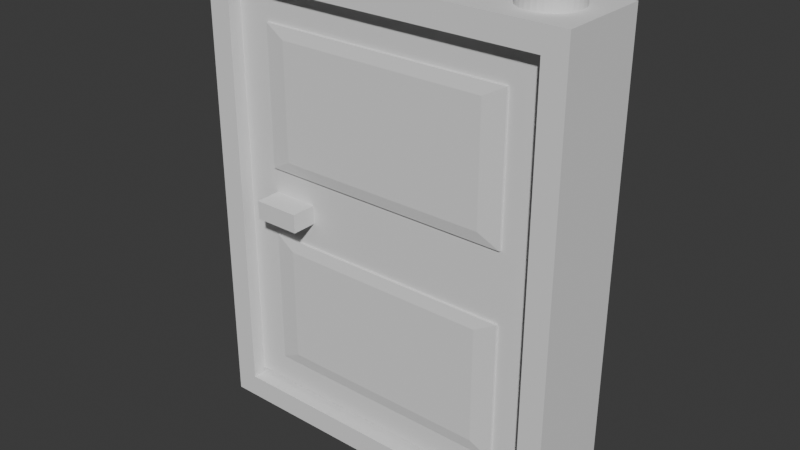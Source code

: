 # Source: specialBrick_door.blend  (saved by Blender 4.0.36; exported with 4.5.12 LTS)
import bpy
from mathutils import Matrix  # noqa: F401  (used for matrix-valued properties, if any)

bpy.ops.wm.read_factory_settings(use_empty=True)
scene = bpy.context.scene
scene.name = 'Scene'

# ---- collections
col_collection = bpy.data.collections.new('Collection'); scene.collection.children.link(col_collection)

# ---- world
world_world = bpy.data.worlds.new('World'); scene.world = world_world
world_world.use_nodes = True; world_world.node_tree.nodes.clear()
_N = world_world.node_tree.nodes; _L = world_world.node_tree.links
n0 = _N.new('ShaderNodeOutputWorld'); n0.name = 'World Output'; n0.location = (300, 300)
n1 = _N.new('ShaderNodeBackground'); n1.name = 'Background'; n1.location = (10, 300)
n1.inputs[0].default_value = (0.05088, 0.05088, 0.05088, 1.0)
_L.new(n1.outputs[0], n0.inputs[0])
n0.is_active_output = True
world_world.color = (0.05088, 0.05088, 0.05088)
world_world.use_sun_shadow = False
world_world.sun_shadow_jitter_overblur = 0.0

# ---- meshes
me_cube = bpy.data.meshes.new('Cube')
me_cube.from_pydata([(-1.0, -1.0, -1.0), (-1.0, -1.0, 1.0), (-1.0, 1.0, -1.0), (-1.0, 1.0, 1.0), (1.0, -1.0, -1.0), (1.0, -1.0, 1.0), (1.0, 1.0, -1.0), (1.0, 1.0, 1.0), (0.875, 1.0, 0.9), (-0.875, 1.0, 0.9), (-0.875, 1.0, -0.9), (0.875, 1.0, -0.9), (-0.875, -1.0, 0.9), (0.875, -1.0, 0.9), (-0.875, -1.0, -0.9), (0.875, -1.0, -0.9), (0.25, 0.6, 0.9997), (0.25, 0.6, 1.048), (0.2793, 0.5885, 0.9997), (0.2793, 0.5885, 1.048), (0.3074, 0.5543, 0.9997), (0.3074, 0.5543, 1.048), (0.3333, 0.4989, 0.9997), (0.3333, 0.4989, 1.048), (0.3561, 0.4243, 0.9997), (0.3561, 0.4243, 1.048), (0.3747, 0.3333, 0.9997), (0.3747, 0.3333, 1.048), (0.3886, 0.2296, 0.9997), (0.3886, 0.2296, 1.048), (0.3971, 0.1171, 0.9997), (0.3971, 0.1171, 1.048), (0.4, 0.0, 0.9997), (0.4, 0.0, 1.048), (0.3971, -0.1171, 0.9997), (0.3971, -0.1171, 1.048), (0.3886, -0.2296, 0.9997), (0.3886, -0.2296, 1.048), (0.3747, -0.3333, 0.9997), (0.3747, -0.3333, 1.048), (0.3561, -0.4243, 0.9997), (0.3561, -0.4243, 1.048), (0.3333, -0.4989, 0.9997), (0.3333, -0.4989, 1.048), (0.3074, -0.5543, 0.9997), (0.3074, -0.5543, 1.048), (0.2793, -0.5885, 0.9997), (0.2793, -0.5885, 1.048), (0.25, -0.6, 0.9997), (0.25, -0.6, 1.048), (0.2207, -0.5885, 0.9997), (0.2207, -0.5885, 1.048), (0.1926, -0.5543, 0.9997), (0.1926, -0.5543, 1.048), (0.1667, -0.4989, 0.9997), (0.1667, -0.4989, 1.048), (0.1439, -0.4243, 0.9997), (0.1439, -0.4243, 1.048), (0.1253, -0.3333, 0.9997), (0.1253, -0.3333, 1.048), (0.1114, -0.2296, 0.9997), (0.1114, -0.2296, 1.048), (0.1029, -0.1171, 0.9997), (0.1029, -0.1171, 1.048), (0.1, 0.0, 0.9997), (0.1, 0.0, 1.048), (0.1029, 0.1171, 0.9997), (0.1029, 0.1171, 1.048), (0.1114, 0.2296, 0.9997), (0.1114, 0.2296, 1.048), (0.1253, 0.3333, 0.9997), (0.1253, 0.3333, 1.048), (0.1439, 0.4243, 0.9997), (0.1439, 0.4243, 1.048), (0.1667, 0.4989, 0.9997), (0.1667, 0.4989, 1.048), (0.1926, 0.5543, 0.9997), (0.1926, 0.5543, 1.048), (0.2207, 0.5885, 0.9997), (0.2207, 0.5885, 1.048), (-0.75, 0.6, 0.9997), (-0.75, 0.6, 1.048), (-0.7207, 0.5885, 0.9997), (-0.7207, 0.5885, 1.048), (-0.6926, 0.5543, 0.9997), (-0.6926, 0.5543, 1.048), (-0.6667, 0.4989, 0.9997), (-0.6667, 0.4989, 1.048), (-0.6439, 0.4243, 0.9997), (-0.6439, 0.4243, 1.048), (-0.6253, 0.3333, 0.9997), (-0.6253, 0.3333, 1.048), (-0.6114, 0.2296, 0.9997), (-0.6114, 0.2296, 1.048), (-0.6029, 0.1171, 0.9997), (-0.6029, 0.1171, 1.048), (-0.6, 0.0, 0.9997), (-0.6, 0.0, 1.048), (-0.6029, -0.1171, 0.9997), (-0.6029, -0.1171, 1.048), (-0.6114, -0.2296, 0.9997), (-0.6114, -0.2296, 1.048), (-0.6253, -0.3333, 0.9997), (-0.6253, -0.3333, 1.048), (-0.6439, -0.4243, 0.9997), (-0.6439, -0.4243, 1.048), (-0.6667, -0.4989, 0.9997), (-0.6667, -0.4989, 1.048), (-0.6926, -0.5543, 0.9997), (-0.6926, -0.5543, 1.048), (-0.7207, -0.5885, 0.9997), (-0.7207, -0.5885, 1.048), (-0.75, -0.6, 0.9997), (-0.75, -0.6, 1.048), (-0.7793, -0.5885, 0.9997), (-0.7793, -0.5885, 1.048), (-0.8074, -0.5543, 0.9997), (-0.8074, -0.5543, 1.048), (-0.8333, -0.4989, 0.9997), (-0.8333, -0.4989, 1.048), (-0.8561, -0.4243, 0.9997), (-0.8561, -0.4243, 1.048), (-0.8747, -0.3333, 0.9997), (-0.8747, -0.3333, 1.048), (-0.8886, -0.2296, 0.9997), (-0.8886, -0.2296, 1.048), (-0.8971, -0.1171, 0.9997), (-0.8971, -0.1171, 1.048), (-0.9, 0.0, 0.9997), (-0.9, 0.0, 1.048), (-0.8971, 0.1171, 0.9997), (-0.8971, 0.1171, 1.048), (-0.8886, 0.2296, 0.9997), (-0.8886, 0.2296, 1.048), (-0.8747, 0.3333, 0.9997), (-0.8747, 0.3333, 1.048), (-0.8561, 0.4243, 0.9997), (-0.8561, 0.4243, 1.048), (-0.8333, 0.4989, 0.9997), (-0.8333, 0.4989, 1.048), (-0.8074, 0.5543, 0.9997), (-0.8074, 0.5543, 1.048), (-0.7793, 0.5885, 0.9997), (-0.7793, 0.5885, 1.048), (0.75, 0.6, 0.9997), (0.75, 0.6, 1.048), (0.7793, 0.5885, 0.9997), (0.7793, 0.5885, 1.048), (0.8074, 0.5543, 0.9997), (0.8074, 0.5543, 1.048), (0.8333, 0.4989, 0.9997), (0.8333, 0.4989, 1.048), (0.8561, 0.4243, 0.9997), (0.8561, 0.4243, 1.048), (0.8747, 0.3333, 0.9997), (0.8747, 0.3333, 1.048), (0.8886, 0.2296, 0.9997), (0.8886, 0.2296, 1.048), (0.8971, 0.1171, 0.9997), (0.8971, 0.1171, 1.048), (0.9, 0.0, 0.9997), (0.9, 0.0, 1.048), (0.8971, -0.1171, 0.9997), (0.8971, -0.1171, 1.048), (0.8886, -0.2296, 0.9997), (0.8886, -0.2296, 1.048), (0.8747, -0.3333, 0.9997), (0.8747, -0.3333, 1.048), (0.8561, -0.4243, 0.9997), (0.8561, -0.4243, 1.048), (0.8333, -0.4989, 0.9997), (0.8333, -0.4989, 1.048), (0.8074, -0.5543, 0.9997), (0.8074, -0.5543, 1.048), (0.7793, -0.5885, 0.9997), (0.7793, -0.5885, 1.048), (0.75, -0.6, 0.9997), (0.75, -0.6, 1.048), (0.7207, -0.5885, 0.9997), (0.7207, -0.5885, 1.048), (0.6926, -0.5543, 0.9997), (0.6926, -0.5543, 1.048), (0.6667, -0.4989, 0.9997), (0.6667, -0.4989, 1.048), (0.6439, -0.4243, 0.9997), (0.6439, -0.4243, 1.048), (0.6253, -0.3333, 0.9997), (0.6253, -0.3333, 1.048), (0.6114, -0.2296, 0.9997), (0.6114, -0.2296, 1.048), (0.6029, -0.1171, 0.9997), (0.6029, -0.1171, 1.048), (0.6, 0.0, 0.9997), (0.6, 0.0, 1.048), (0.6029, 0.1171, 0.9997), (0.6029, 0.1171, 1.048), (0.6114, 0.2296, 0.9997), (0.6114, 0.2296, 1.048), (0.6253, 0.3333, 0.9997), (0.6253, 0.3333, 1.048), (0.6439, 0.4243, 0.9997), (0.6439, 0.4243, 1.048), (0.6667, 0.4989, 0.9997), (0.6667, 0.4989, 1.048), (0.6926, 0.5543, 0.9997), (0.6926, 0.5543, 1.048), (0.7207, 0.5885, 0.9997), (0.7207, 0.5885, 1.048), (-0.25, 0.6, 0.9997), (-0.25, 0.6, 1.048), (-0.2207, 0.5885, 0.9997), (-0.2207, 0.5885, 1.048), (-0.1926, 0.5543, 0.9997), (-0.1926, 0.5543, 1.048), (-0.1667, 0.4989, 0.9997), (-0.1667, 0.4989, 1.048), (-0.1439, 0.4243, 0.9997), (-0.1439, 0.4243, 1.048), (-0.1253, 0.3333, 0.9997), (-0.1253, 0.3333, 1.048), (-0.1114, 0.2296, 0.9997), (-0.1114, 0.2296, 1.048), (-0.1029, 0.1171, 0.9997), (-0.1029, 0.1171, 1.048), (-0.1, 0.0, 0.9997), (-0.1, 0.0, 1.048), (-0.1029, -0.1171, 0.9997), (-0.1029, -0.1171, 1.048), (-0.1114, -0.2296, 0.9997), (-0.1114, -0.2296, 1.048), (-0.1253, -0.3333, 0.9997), (-0.1253, -0.3333, 1.048), (-0.1439, -0.4243, 0.9997), (-0.1439, -0.4243, 1.048), (-0.1667, -0.4989, 0.9997), (-0.1667, -0.4989, 1.048), (-0.1926, -0.5543, 0.9997), (-0.1926, -0.5543, 1.048), (-0.2207, -0.5885, 0.9997), (-0.2207, -0.5885, 1.048), (-0.25, -0.6, 0.9997), (-0.25, -0.6, 1.048), (-0.2793, -0.5885, 0.9997), (-0.2793, -0.5885, 1.048), (-0.3074, -0.5543, 0.9997), (-0.3074, -0.5543, 1.048), (-0.3333, -0.4989, 0.9997), (-0.3333, -0.4989, 1.048), (-0.3561, -0.4243, 0.9997), (-0.3561, -0.4243, 1.048), (-0.3747, -0.3333, 0.9997), (-0.3747, -0.3333, 1.048), (-0.3886, -0.2296, 0.9997), (-0.3886, -0.2296, 1.048), (-0.3971, -0.1171, 0.9997), (-0.3971, -0.1171, 1.048), (-0.4, 0.0, 0.9997), (-0.4, 0.0, 1.048), (-0.3971, 0.1171, 0.9997), (-0.3971, 0.1171, 1.048), (-0.3886, 0.2296, 0.9997), (-0.3886, 0.2296, 1.048), (-0.3747, 0.3333, 0.9997), (-0.3747, 0.3333, 1.048), (-0.3561, 0.4243, 0.9997), (-0.3561, 0.4243, 1.048), (-0.3333, 0.4989, 0.9997), (-0.3333, 0.4989, 1.048), (-0.3074, 0.5543, 0.9997), (-0.3074, 0.5543, 1.048), (-0.2793, 0.5885, 0.9997), (-0.2793, 0.5885, 1.048)], [], [(0, 1, 3, 2), (2, 3, 7, 6, 11, 8, 9, 10), (6, 2, 10, 11), (6, 7, 5, 4), (15, 4, 5, 1, 0, 14, 12, 13), (14, 0, 4, 15), (2, 6, 4, 0), (7, 3, 1, 5), (14, 10, 9, 12), (11, 15, 13, 8), (15, 11, 10, 14), (9, 8, 13, 12), (16, 17, 19, 18), (18, 19, 21, 20), (20, 21, 23, 22), (22, 23, 25, 24), (24, 25, 27, 26), (26, 27, 29, 28), (28, 29, 31, 30), (30, 31, 33, 32), (32, 33, 35, 34), (34, 35, 37, 36), (36, 37, 39, 38), (38, 39, 41, 40), (40, 41, 43, 42), (42, 43, 45, 44), (44, 45, 47, 46), (46, 47, 49, 48), (48, 49, 51, 50), (50, 51, 53, 52), (52, 53, 55, 54), (54, 55, 57, 56), (56, 57, 59, 58), (58, 59, 61, 60), (60, 61, 63, 62), (62, 63, 65, 64), (64, 65, 67, 66), (66, 67, 69, 68), (68, 69, 71, 70), (70, 71, 73, 72), (72, 73, 75, 74), (74, 75, 77, 76), (19, 17, 79, 77, 75, 73, 71, 69, 67, 65, 63, 61, 59, 57, 55, 53, 51, 49, 47, 45, 43, 41, 39, 37, 35, 33, 31, 29, 27, 25, 23, 21), (76, 77, 79, 78), (78, 79, 17, 16), (16, 18, 20, 22, 24, 26, 28, 30, 32, 34, 36, 38, 40, 42, 44, 46, 48, 50, 52, 54, 56, 58, 60, 62, 64, 66, 68, 70, 72, 74, 76, 78), (80, 81, 83, 82), (82, 83, 85, 84), (84, 85, 87, 86), (86, 87, 89, 88), (88, 89, 91, 90), (90, 91, 93, 92), (92, 93, 95, 94), (94, 95, 97, 96), (96, 97, 99, 98), (98, 99, 101, 100), (100, 101, 103, 102), (102, 103, 105, 104), (104, 105, 107, 106), (106, 107, 109, 108), (108, 109, 111, 110), (110, 111, 113, 112), (112, 113, 115, 114), (114, 115, 117, 116), (116, 117, 119, 118), (118, 119, 121, 120), (120, 121, 123, 122), (122, 123, 125, 124), (124, 125, 127, 126), (126, 127, 129, 128), (128, 129, 131, 130), (130, 131, 133, 132), (132, 133, 135, 134), (134, 135, 137, 136), (136, 137, 139, 138), (138, 139, 141, 140), (83, 81, 143, 141, 139, 137, 135, 133, 131, 129, 127, 125, 123, 121, 119, 117, 115, 113, 111, 109, 107, 105, 103, 101, 99, 97, 95, 93, 91, 89, 87, 85), (140, 141, 143, 142), (142, 143, 81, 80), (80, 82, 84, 86, 88, 90, 92, 94, 96, 98, 100, 102, 104, 106, 108, 110, 112, 114, 116, 118, 120, 122, 124, 126, 128, 130, 132, 134, 136, 138, 140, 142), (144, 145, 147, 146), (146, 147, 149, 148), (148, 149, 151, 150), (150, 151, 153, 152), (152, 153, 155, 154), (154, 155, 157, 156), (156, 157, 159, 158), (158, 159, 161, 160), (160, 161, 163, 162), (162, 163, 165, 164), (164, 165, 167, 166), (166, 167, 169, 168), (168, 169, 171, 170), (170, 171, 173, 172), (172, 173, 175, 174), (174, 175, 177, 176), (176, 177, 179, 178), (178, 179, 181, 180), (180, 181, 183, 182), (182, 183, 185, 184), (184, 185, 187, 186), (186, 187, 189, 188), (188, 189, 191, 190), (190, 191, 193, 192), (192, 193, 195, 194), (194, 195, 197, 196), (196, 197, 199, 198), (198, 199, 201, 200), (200, 201, 203, 202), (202, 203, 205, 204), (147, 145, 207, 205, 203, 201, 199, 197, 195, 193, 191, 189, 187, 185, 183, 181, 179, 177, 175, 173, 171, 169, 167, 165, 163, 161, 159, 157, 155, 153, 151, 149), (204, 205, 207, 206), (206, 207, 145, 144), (144, 146, 148, 150, 152, 154, 156, 158, 160, 162, 164, 166, 168, 170, 172, 174, 176, 178, 180, 182, 184, 186, 188, 190, 192, 194, 196, 198, 200, 202, 204, 206), (208, 209, 211, 210), (210, 211, 213, 212), (212, 213, 215, 214), (214, 215, 217, 216), (216, 217, 219, 218), (218, 219, 221, 220), (220, 221, 223, 222), (222, 223, 225, 224), (224, 225, 227, 226), (226, 227, 229, 228), (228, 229, 231, 230), (230, 231, 233, 232), (232, 233, 235, 234), (234, 235, 237, 236), (236, 237, 239, 238), (238, 239, 241, 240), (240, 241, 243, 242), (242, 243, 245, 244), (244, 245, 247, 246), (246, 247, 249, 248), (248, 249, 251, 250), (250, 251, 253, 252), (252, 253, 255, 254), (254, 255, 257, 256), (256, 257, 259, 258), (258, 259, 261, 260), (260, 261, 263, 262), (262, 263, 265, 264), (264, 265, 267, 266), (266, 267, 269, 268), (211, 209, 271, 269, 267, 265, 263, 261, 259, 257, 255, 253, 251, 249, 247, 245, 243, 241, 239, 237, 235, 233, 231, 229, 227, 225, 223, 221, 219, 217, 215, 213), (268, 269, 271, 270), (270, 271, 209, 208), (208, 210, 212, 214, 216, 218, 220, 222, 224, 226, 228, 230, 232, 234, 236, 238, 240, 242, 244, 246, 248, 250, 252, 254, 256, 258, 260, 262, 264, 266, 268, 270)])
_uv = me_cube.uv_layers.new(name='UVMap')
_uv.uv.foreach_set('vector', [0.375, 0.0, 0.625, 0.0, 0.625, 0.25, 0.375, 0.25, 0.375, 0.25, 0.625, 0.25, 0.625, 0.5, 0.375, 0.5, 0.3875, 0.4844, 0.6125, 0.4844, 0.6125, 0.2656, 0.3875, 0.2656, 0.375, 0.5, 0.375, 0.25, 0.3875, 0.2656, 0.3875, 0.4844, 0.375, 0.5, 0.625, 0.5, 0.625, 0.75, 0.375, 0.75, 0.3875, 0.7656, 0.375, 0.75, 0.625, 0.75, 0.625, 1.0, 0.375, 1.0, 0.3875, 0.9844, 0.6125, 0.9844, 0.6125, 0.7656, 0.3875, 0.9844, 0.375, 1.0, 0.375, 0.75, 0.3875, 0.7656, 0.125, 0.5, 0.375, 0.5, 0.375, 0.75, 0.125, 0.75, 0.625, 0.5, 0.875, 0.5, 0.875, 0.75, 0.625, 0.75, 0.375, 0.09436, 0.375, 0.1556, 0.625, 0.1556, 0.625, 0.09436, 0.375, 0.5944, 0.375, 0.6556, 0.625, 0.6556, 0.625, 0.5944, 0.375, 0.6556, 0.375, 0.5944, 0.125, 0.5944, 0.125, 0.6556, 0.875, 0.5944, 0.625, 0.5944, 0.625, 0.6556, 0.875, 0.6556, 1.0, 0.5, 1.0, 1.0, 0.9688, 1.0, 0.9688, 0.5, 0.9688, 0.5, 0.9688, 1.0, 0.9375, 1.0, 0.9375, 0.5, 0.9375, 0.5, 0.9375, 1.0, 0.9062, 1.0, 0.9062, 0.5, 0.9062, 0.5, 0.9062, 1.0, 0.875, 1.0, 0.875, 0.5, 0.875, 0.5, 0.875, 1.0, 0.8438, 1.0, 0.8438, 0.5, 0.8438, 0.5, 0.8438, 1.0, 0.8125, 1.0, 0.8125, 0.5, 0.8125, 0.5, 0.8125, 1.0, 0.7812, 1.0, 0.7812, 0.5, 0.7812, 0.5, 0.7812, 1.0, 0.75, 1.0, 0.75, 0.5, 0.75, 0.5, 0.75, 1.0, 0.7188, 1.0, 0.7188, 0.5, 0.7188, 0.5, 0.7188, 1.0, 0.6875, 1.0, 0.6875, 0.5, 0.6875, 0.5, 0.6875, 1.0, 0.6562, 1.0, 0.6562, 0.5, 0.6562, 0.5, 0.6562, 1.0, 0.625, 1.0, 0.625, 0.5, 0.625, 0.5, 0.625, 1.0, 0.5938, 1.0, 0.5938, 0.5, 0.5938, 0.5, 0.5938, 1.0, 0.5625, 1.0, 0.5625, 0.5, 0.5625, 0.5, 0.5625, 1.0, 0.5312, 1.0, 0.5312, 0.5, 0.5312, 0.5, 0.5312, 1.0, 0.5, 1.0, 0.5, 0.5, 0.5, 0.5, 0.5, 1.0, 0.4688, 1.0, 0.4688, 0.5, 0.4688, 0.5, 0.4688, 1.0, 0.4375, 1.0, 0.4375, 0.5, 0.4375, 0.5, 0.4375, 1.0, 0.4062, 1.0, 0.4062, 0.5, 0.4062, 0.5, 0.4062, 1.0, 0.375, 1.0, 0.375, 0.5, 0.375, 0.5, 0.375, 1.0, 0.3438, 1.0, 0.3438, 0.5, 0.3438, 0.5, 0.3438, 1.0, 0.3125, 1.0, 0.3125, 0.5, 0.3125, 0.5, 0.3125, 1.0, 0.2812, 1.0, 0.2812, 0.5, 0.2812, 0.5, 0.2812, 1.0, 0.25, 1.0, 0.25, 0.5, 0.25, 0.5, 0.25, 1.0, 0.2188, 1.0, 0.2188, 0.5, 0.2188, 0.5, 0.2188, 1.0, 0.1875, 1.0, 0.1875, 0.5, 0.1875, 0.5, 0.1875, 1.0, 0.1562, 1.0, 0.1562, 0.5, 0.1562, 0.5, 0.1562, 1.0, 0.125, 1.0, 0.125, 0.5, 0.125, 0.5, 0.125, 1.0, 0.09375, 1.0, 0.09375, 0.5, 0.09375, 0.5, 0.09375, 1.0, 0.0625, 1.0, 0.0625, 0.5, 0.2968, 0.4854, 0.25, 0.49, 0.2032, 0.4854, 0.1582, 0.4717, 0.1167, 0.4496, 0.08029, 0.4197, 0.05045, 0.3833, 0.02827, 0.3418, 0.01461, 0.2968, 0.01, 0.25, 0.01461, 0.2032, 0.02827, 0.1582, 0.05045, 0.1167, 0.08029, 0.08029, 0.1167, 0.05045, 0.1582, 0.02827, 0.2032, 0.01461, 0.25, 0.01, 0.2968, 0.01461, 0.3418, 0.02827, 0.3833, 0.05045, 0.4197, 0.08029, 0.4496, 0.1167, 0.4717, 0.1582, 0.4854, 0.2032, 0.49, 0.25, 0.4854, 0.2968, 0.4717, 0.3418, 0.4496, 0.3833, 0.4197, 0.4197, 0.3833, 0.4496, 0.3418, 0.4717, 0.0625, 0.5, 0.0625, 1.0, 0.03125, 1.0, 0.03125, 0.5, 0.03125, 0.5, 0.03125, 1.0, 0.0, 1.0, 0.0, 0.5, 0.75, 0.49, 0.7968, 0.4854, 0.8418, 0.4717, 0.8833, 0.4496, 0.9197, 0.4197, 0.9496, 0.3833, 0.9717, 0.3418, 0.9854, 0.2968, 0.99, 0.25, 0.9854, 0.2032, 0.9717, 0.1582, 0.9496, 0.1167, 0.9197, 0.08029, 0.8833, 0.05045, 0.8418, 0.02827, 0.7968, 0.01461, 0.75, 0.01, 0.7032, 0.01461, 0.6582, 0.02827, 0.6167, 0.05045, 0.5803, 0.08029, 0.5504, 0.1167, 0.5283, 0.1582, 0.5146, 0.2032, 0.51, 0.25, 0.5146, 0.2968, 0.5283, 0.3418, 0.5504, 0.3833, 0.5803, 0.4197, 0.6167, 0.4496, 0.6582, 0.4717, 0.7032, 0.4854, 1.0, 0.5, 1.0, 1.0, 0.9688, 1.0, 0.9688, 0.5, 0.9688, 0.5, 0.9688, 1.0, 0.9375, 1.0, 0.9375, 0.5, 0.9375, 0.5, 0.9375, 1.0, 0.9062, 1.0, 0.9062, 0.5, 0.9062, 0.5, 0.9062, 1.0, 0.875, 1.0, 0.875, 0.5, 0.875, 0.5, 0.875, 1.0, 0.8438, 1.0, 0.8438, 0.5, 0.8438, 0.5, 0.8438, 1.0, 0.8125, 1.0, 0.8125, 0.5, 0.8125, 0.5, 0.8125, 1.0, 0.7812, 1.0, 0.7812, 0.5, 0.7812, 0.5, 0.7812, 1.0, 0.75, 1.0, 0.75, 0.5, 0.75, 0.5, 0.75, 1.0, 0.7188, 1.0, 0.7188, 0.5, 0.7188, 0.5, 0.7188, 1.0, 0.6875, 1.0, 0.6875, 0.5, 0.6875, 0.5, 0.6875, 1.0, 0.6562, 1.0, 0.6562, 0.5, 0.6562, 0.5, 0.6562, 1.0, 0.625, 1.0, 0.625, 0.5, 0.625, 0.5, 0.625, 1.0, 0.5938, 1.0, 0.5938, 0.5, 0.5938, 0.5, 0.5938, 1.0, 0.5625, 1.0, 0.5625, 0.5, 0.5625, 0.5, 0.5625, 1.0, 0.5312, 1.0, 0.5312, 0.5, 0.5312, 0.5, 0.5312, 1.0, 0.5, 1.0, 0.5, 0.5, 0.5, 0.5, 0.5, 1.0, 0.4688, 1.0, 0.4688, 0.5, 0.4688, 0.5, 0.4688, 1.0, 0.4375, 1.0, 0.4375, 0.5, 0.4375, 0.5, 0.4375, 1.0, 0.4062, 1.0, 0.4062, 0.5, 0.4062, 0.5, 0.4062, 1.0, 0.375, 1.0, 0.375, 0.5, 0.375, 0.5, 0.375, 1.0, 0.3438, 1.0, 0.3438, 0.5, 0.3438, 0.5, 0.3438, 1.0, 0.3125, 1.0, 0.3125, 0.5, 0.3125, 0.5, 0.3125, 1.0, 0.2812, 1.0, 0.2812, 0.5, 0.2812, 0.5, 0.2812, 1.0, 0.25, 1.0, 0.25, 0.5, 0.25, 0.5, 0.25, 1.0, 0.2188, 1.0, 0.2188, 0.5, 0.2188, 0.5, 0.2188, 1.0, 0.1875, 1.0, 0.1875, 0.5, 0.1875, 0.5, 0.1875, 1.0, 0.1562, 1.0, 0.1562, 0.5, 0.1562, 0.5, 0.1562, 1.0, 0.125, 1.0, 0.125, 0.5, 0.125, 0.5, 0.125, 1.0, 0.09375, 1.0, 0.09375, 0.5, 0.09375, 0.5, 0.09375, 1.0, 0.0625, 1.0, 0.0625, 0.5, 0.2968, 0.4854, 0.25, 0.49, 0.2032, 0.4854, 0.1582, 0.4717, 0.1167, 0.4496, 0.08029, 0.4197, 0.05045, 0.3833, 0.02827, 0.3418, 0.01461, 0.2968, 0.01, 0.25, 0.01461, 0.2032, 0.02827, 0.1582, 0.05045, 0.1167, 0.08029, 0.08029, 0.1167, 0.05045, 0.1582, 0.02827, 0.2032, 0.01461, 0.25, 0.01, 0.2968, 0.01461, 0.3418, 0.02827, 0.3833, 0.05045, 0.4197, 0.08029, 0.4496, 0.1167, 0.4717, 0.1582, 0.4854, 0.2032, 0.49, 0.25, 0.4854, 0.2968, 0.4717, 0.3418, 0.4496, 0.3833, 0.4197, 0.4197, 0.3833, 0.4496, 0.3418, 0.4717, 0.0625, 0.5, 0.0625, 1.0, 0.03125, 1.0, 0.03125, 0.5, 0.03125, 0.5, 0.03125, 1.0, 0.0, 1.0, 0.0, 0.5, 0.75, 0.49, 0.7968, 0.4854, 0.8418, 0.4717, 0.8833, 0.4496, 0.9197, 0.4197, 0.9496, 0.3833, 0.9717, 0.3418, 0.9854, 0.2968, 0.99, 0.25, 0.9854, 0.2032, 0.9717, 0.1582, 0.9496, 0.1167, 0.9197, 0.08029, 0.8833, 0.05045, 0.8418, 0.02827, 0.7968, 0.01461, 0.75, 0.01, 0.7032, 0.01461, 0.6582, 0.02827, 0.6167, 0.05045, 0.5803, 0.08029, 0.5504, 0.1167, 0.5283, 0.1582, 0.5146, 0.2032, 0.51, 0.25, 0.5146, 0.2968, 0.5283, 0.3418, 0.5504, 0.3833, 0.5803, 0.4197, 0.6167, 0.4496, 0.6582, 0.4717, 0.7032, 0.4854, 1.0, 0.5, 1.0, 1.0, 0.9688, 1.0, 0.9688, 0.5, 0.9688, 0.5, 0.9688, 1.0, 0.9375, 1.0, 0.9375, 0.5, 0.9375, 0.5, 0.9375, 1.0, 0.9062, 1.0, 0.9062, 0.5, 0.9062, 0.5, 0.9062, 1.0, 0.875, 1.0, 0.875, 0.5, 0.875, 0.5, 0.875, 1.0, 0.8438, 1.0, 0.8438, 0.5, 0.8438, 0.5, 0.8438, 1.0, 0.8125, 1.0, 0.8125, 0.5, 0.8125, 0.5, 0.8125, 1.0, 0.7812, 1.0, 0.7812, 0.5, 0.7812, 0.5, 0.7812, 1.0, 0.75, 1.0, 0.75, 0.5, 0.75, 0.5, 0.75, 1.0, 0.7188, 1.0, 0.7188, 0.5, 0.7188, 0.5, 0.7188, 1.0, 0.6875, 1.0, 0.6875, 0.5, 0.6875, 0.5, 0.6875, 1.0, 0.6562, 1.0, 0.6562, 0.5, 0.6562, 0.5, 0.6562, 1.0, 0.625, 1.0, 0.625, 0.5, 0.625, 0.5, 0.625, 1.0, 0.5938, 1.0, 0.5938, 0.5, 0.5938, 0.5, 0.5938, 1.0, 0.5625, 1.0, 0.5625, 0.5, 0.5625, 0.5, 0.5625, 1.0, 0.5312, 1.0, 0.5312, 0.5, 0.5312, 0.5, 0.5312, 1.0, 0.5, 1.0, 0.5, 0.5, 0.5, 0.5, 0.5, 1.0, 0.4688, 1.0, 0.4688, 0.5, 0.4688, 0.5, 0.4688, 1.0, 0.4375, 1.0, 0.4375, 0.5, 0.4375, 0.5, 0.4375, 1.0, 0.4062, 1.0, 0.4062, 0.5, 0.4062, 0.5, 0.4062, 1.0, 0.375, 1.0, 0.375, 0.5, 0.375, 0.5, 0.375, 1.0, 0.3438, 1.0, 0.3438, 0.5, 0.3438, 0.5, 0.3438, 1.0, 0.3125, 1.0, 0.3125, 0.5, 0.3125, 0.5, 0.3125, 1.0, 0.2812, 1.0, 0.2812, 0.5, 0.2812, 0.5, 0.2812, 1.0, 0.25, 1.0, 0.25, 0.5, 0.25, 0.5, 0.25, 1.0, 0.2188, 1.0, 0.2188, 0.5, 0.2188, 0.5, 0.2188, 1.0, 0.1875, 1.0, 0.1875, 0.5, 0.1875, 0.5, 0.1875, 1.0, 0.1562, 1.0, 0.1562, 0.5, 0.1562, 0.5, 0.1562, 1.0, 0.125, 1.0, 0.125, 0.5, 0.125, 0.5, 0.125, 1.0, 0.09375, 1.0, 0.09375, 0.5, 0.09375, 0.5, 0.09375, 1.0, 0.0625, 1.0, 0.0625, 0.5, 0.2968, 0.4854, 0.25, 0.49, 0.2032, 0.4854, 0.1582, 0.4717, 0.1167, 0.4496, 0.08029, 0.4197, 0.05045, 0.3833, 0.02827, 0.3418, 0.01461, 0.2968, 0.01, 0.25, 0.01461, 0.2032, 0.02827, 0.1582, 0.05045, 0.1167, 0.08029, 0.08029, 0.1167, 0.05045, 0.1582, 0.02827, 0.2032, 0.01461, 0.25, 0.01, 0.2968, 0.01461, 0.3418, 0.02827, 0.3833, 0.05045, 0.4197, 0.08029, 0.4496, 0.1167, 0.4717, 0.1582, 0.4854, 0.2032, 0.49, 0.25, 0.4854, 0.2968, 0.4717, 0.3418, 0.4496, 0.3833, 0.4197, 0.4197, 0.3833, 0.4496, 0.3418, 0.4717, 0.0625, 0.5, 0.0625, 1.0, 0.03125, 1.0, 0.03125, 0.5, 0.03125, 0.5, 0.03125, 1.0, 0.0, 1.0, 0.0, 0.5, 0.75, 0.49, 0.7968, 0.4854, 0.8418, 0.4717, 0.8833, 0.4496, 0.9197, 0.4197, 0.9496, 0.3833, 0.9717, 0.3418, 0.9854, 0.2968, 0.99, 0.25, 0.9854, 0.2032, 0.9717, 0.1582, 0.9496, 0.1167, 0.9197, 0.08029, 0.8833, 0.05045, 0.8418, 0.02827, 0.7968, 0.01461, 0.75, 0.01, 0.7032, 0.01461, 0.6582, 0.02827, 0.6167, 0.05045, 0.5803, 0.08029, 0.5504, 0.1167, 0.5283, 0.1582, 0.5146, 0.2032, 0.51, 0.25, 0.5146, 0.2968, 0.5283, 0.3418, 0.5504, 0.3833, 0.5803, 0.4197, 0.6167, 0.4496, 0.6582, 0.4717, 0.7032, 0.4854, 1.0, 0.5, 1.0, 1.0, 0.9688, 1.0, 0.9688, 0.5, 0.9688, 0.5, 0.9688, 1.0, 0.9375, 1.0, 0.9375, 0.5, 0.9375, 0.5, 0.9375, 1.0, 0.9062, 1.0, 0.9062, 0.5, 0.9062, 0.5, 0.9062, 1.0, 0.875, 1.0, 0.875, 0.5, 0.875, 0.5, 0.875, 1.0, 0.8438, 1.0, 0.8438, 0.5, 0.8438, 0.5, 0.8438, 1.0, 0.8125, 1.0, 0.8125, 0.5, 0.8125, 0.5, 0.8125, 1.0, 0.7812, 1.0, 0.7812, 0.5, 0.7812, 0.5, 0.7812, 1.0, 0.75, 1.0, 0.75, 0.5, 0.75, 0.5, 0.75, 1.0, 0.7188, 1.0, 0.7188, 0.5, 0.7188, 0.5, 0.7188, 1.0, 0.6875, 1.0, 0.6875, 0.5, 0.6875, 0.5, 0.6875, 1.0, 0.6562, 1.0, 0.6562, 0.5, 0.6562, 0.5, 0.6562, 1.0, 0.625, 1.0, 0.625, 0.5, 0.625, 0.5, 0.625, 1.0, 0.5938, 1.0, 0.5938, 0.5, 0.5938, 0.5, 0.5938, 1.0, 0.5625, 1.0, 0.5625, 0.5, 0.5625, 0.5, 0.5625, 1.0, 0.5312, 1.0, 0.5312, 0.5, 0.5312, 0.5, 0.5312, 1.0, 0.5, 1.0, 0.5, 0.5, 0.5, 0.5, 0.5, 1.0, 0.4688, 1.0, 0.4688, 0.5, 0.4688, 0.5, 0.4688, 1.0, 0.4375, 1.0, 0.4375, 0.5, 0.4375, 0.5, 0.4375, 1.0, 0.4062, 1.0, 0.4062, 0.5, 0.4062, 0.5, 0.4062, 1.0, 0.375, 1.0, 0.375, 0.5, 0.375, 0.5, 0.375, 1.0, 0.3438, 1.0, 0.3438, 0.5, 0.3438, 0.5, 0.3438, 1.0, 0.3125, 1.0, 0.3125, 0.5, 0.3125, 0.5, 0.3125, 1.0, 0.2812, 1.0, 0.2812, 0.5, 0.2812, 0.5, 0.2812, 1.0, 0.25, 1.0, 0.25, 0.5, 0.25, 0.5, 0.25, 1.0, 0.2188, 1.0, 0.2188, 0.5, 0.2188, 0.5, 0.2188, 1.0, 0.1875, 1.0, 0.1875, 0.5, 0.1875, 0.5, 0.1875, 1.0, 0.1562, 1.0, 0.1562, 0.5, 0.1562, 0.5, 0.1562, 1.0, 0.125, 1.0, 0.125, 0.5, 0.125, 0.5, 0.125, 1.0, 0.09375, 1.0, 0.09375, 0.5, 0.09375, 0.5, 0.09375, 1.0, 0.0625, 1.0, 0.0625, 0.5, 0.2968, 0.4854, 0.25, 0.49, 0.2032, 0.4854, 0.1582, 0.4717, 0.1167, 0.4496, 0.08029, 0.4197, 0.05045, 0.3833, 0.02827, 0.3418, 0.01461, 0.2968, 0.01, 0.25, 0.01461, 0.2032, 0.02827, 0.1582, 0.05045, 0.1167, 0.08029, 0.08029, 0.1167, 0.05045, 0.1582, 0.02827, 0.2032, 0.01461, 0.25, 0.01, 0.2968, 0.01461, 0.3418, 0.02827, 0.3833, 0.05045, 0.4197, 0.08029, 0.4496, 0.1167, 0.4717, 0.1582, 0.4854, 0.2032, 0.49, 0.25, 0.4854, 0.2968, 0.4717, 0.3418, 0.4496, 0.3833, 0.4197, 0.4197, 0.3833, 0.4496, 0.3418, 0.4717, 0.0625, 0.5, 0.0625, 1.0, 0.03125, 1.0, 0.03125, 0.5, 0.03125, 0.5, 0.03125, 1.0, 0.0, 1.0, 0.0, 0.5, 0.75, 0.49, 0.7968, 0.4854, 0.8418, 0.4717, 0.8833, 0.4496, 0.9197, 0.4197, 0.9496, 0.3833, 0.9717, 0.3418, 0.9854, 0.2968, 0.99, 0.25, 0.9854, 0.2032, 0.9717, 0.1582, 0.9496, 0.1167, 0.9197, 0.08029, 0.8833, 0.05045, 0.8418, 0.02827, 0.7968, 0.01461, 0.75, 0.01, 0.7032, 0.01461, 0.6582, 0.02827, 0.6167, 0.05045, 0.5803, 0.08029, 0.5504, 0.1167, 0.5283, 0.1582, 0.5146, 0.2032, 0.51, 0.25, 0.5146, 0.2968, 0.5283, 0.3418, 0.5504, 0.3833, 0.5803, 0.4197, 0.6167, 0.4496, 0.6582, 0.4717, 0.7032, 0.4854])
me_cube.update()
me_cube_003 = bpy.data.meshes.new('Cube.003')
me_cube_003.from_pydata([(-0.8642, 1.0, -2.33), (-1.034, 0.8306, -2.5), (-0.8642, 1.0, -0.6697), (-1.034, 0.8306, -0.5), (0.7965, 1.0, -2.33), (0.9662, 0.8306, -2.5), (0.9662, 0.8306, -0.5), (0.7965, 1.0, -0.6697), (-1.034, -0.8326, -2.5), (-0.8667, -0.9998, -2.333), (-0.8667, -0.9998, -0.6671), (-1.034, -0.8326, -0.5), (0.799, -0.9998, -2.333), (0.9662, -0.8326, -2.5), (0.9662, -0.8326, -0.5), (0.799, -0.9998, -0.6671), (-1.307, -0.6664, -2.933), (-1.307, -0.6664, 2.933), (-1.307, 0.6669, -2.933), (-1.307, 0.6669, 2.933), (1.239, -0.6664, -2.933), (1.239, -0.6664, 2.933), (1.239, 0.6669, -2.933), (1.239, 0.6669, 2.933), (-1.034, 0.6669, 0.5), (-1.034, 0.6669, 2.5), (0.9662, 0.6669, 2.5), (0.9662, 0.6669, 0.5), (-1.034, -0.6664, 2.5), (0.9662, -0.6664, 0.5), (0.9662, -0.6664, 2.5), (-1.034, -0.6664, 0.5), (-1.034, 0.6669, -2.5), (-1.034, 0.6669, -0.5), (0.9662, 0.6669, -0.5), (0.9662, 0.6669, -2.5), (0.9662, -0.6664, -0.5), (0.9662, -0.6664, -2.5), (-1.034, -0.6664, -2.5), (-1.034, -0.6664, -0.5), (-0.8642, 1.0, 0.6697), (-1.034, 0.8306, 0.5), (-0.8642, 1.0, 2.33), (-1.034, 0.8306, 2.5), (0.7965, 1.0, 0.6697), (0.9662, 0.8306, 0.5), (0.9662, 0.8306, 2.5), (0.7965, 1.0, 2.33), (-1.034, -0.8326, 0.5), (-0.8667, -0.9998, 0.6671), (-0.8667, -0.9998, 2.333), (-1.034, -0.8326, 2.5), (0.799, -0.9998, 0.6671), (0.9662, -0.8326, 0.5), (0.9662, -0.8326, 2.5), (0.799, -0.9998, 2.333), (-1.034, -2.5, -0.1333), (-1.034, -2.5, 0.1333), (-1.034, 2.5, -0.1333), (-1.034, 2.5, 0.1333), (-0.6702, -2.5, -0.1333), (-0.6702, -2.5, 0.1333), (-0.6702, 2.5, -0.1333), (-0.6702, 2.5, 0.1333), (1.148, 0.6669, -3.122), (1.148, 0.6669, -1.788), (1.162, 0.6541, -3.122), (1.162, 0.6541, -1.788), (1.176, 0.6162, -3.122), (1.176, 0.6162, -1.788), (1.188, 0.5546, -3.122), (1.188, 0.5546, -1.788), (1.199, 0.4716, -3.122), (1.199, 0.4716, -1.788), (1.208, 0.3706, -3.122), (1.208, 0.3706, -1.788), (1.215, 0.2554, -3.122), (1.215, 0.2554, -1.788), (1.219, 0.1303, -3.122), (1.219, 0.1303, -1.788), (1.221, 0.0002449, -3.122), (1.221, 0.0002449, -1.788), (1.219, -0.1298, -3.122), (1.219, -0.1298, -1.788), (1.215, -0.2549, -3.122), (1.215, -0.2549, -1.788), (1.208, -0.3701, -3.122), (1.208, -0.3701, -1.788), (1.199, -0.4712, -3.122), (1.199, -0.4712, -1.788), (1.188, -0.5541, -3.122), (1.188, -0.5541, -1.788), (1.176, -0.6157, -3.122), (1.176, -0.6157, -1.788), (1.162, -0.6536, -3.122), (1.162, -0.6536, -1.788), (1.148, -0.6664, -3.122), (1.148, -0.6664, -1.788), (1.134, -0.6536, -3.122), (1.134, -0.6536, -1.788), (1.12, -0.6157, -3.122), (1.12, -0.6157, -1.788), (1.108, -0.5541, -3.122), (1.108, -0.5541, -1.788), (1.097, -0.4712, -3.122), (1.097, -0.4712, -1.788), (1.088, -0.3701, -3.122), (1.088, -0.3701, -1.788), (1.081, -0.2549, -3.122), (1.081, -0.2549, -1.788), (1.077, -0.1298, -3.122), (1.077, -0.1298, -1.788), (1.075, 0.0002449, -3.122), (1.075, 0.0002449, -1.788), (1.077, 0.1303, -3.122), (1.077, 0.1303, -1.788), (1.081, 0.2554, -3.122), (1.081, 0.2554, -1.788), (1.088, 0.3706, -3.122), (1.088, 0.3706, -1.788), (1.097, 0.4716, -3.122), (1.097, 0.4716, -1.788), (1.108, 0.5546, -3.122), (1.108, 0.5546, -1.788), (1.12, 0.6162, -3.122), (1.12, 0.6162, -1.788), (1.134, 0.6541, -3.122), (1.134, 0.6541, -1.788), (1.148, 0.6669, 1.788), (1.148, 0.6669, 3.122), (1.162, 0.6541, 1.788), (1.162, 0.6541, 3.122), (1.176, 0.6162, 1.788), (1.176, 0.6162, 3.122), (1.188, 0.5546, 1.788), (1.188, 0.5546, 3.122), (1.199, 0.4716, 1.788), (1.199, 0.4716, 3.122), (1.208, 0.3706, 1.788), (1.208, 0.3706, 3.122), (1.215, 0.2554, 1.788), (1.215, 0.2554, 3.122), (1.219, 0.1303, 1.788), (1.219, 0.1303, 3.122), (1.221, 0.0002449, 1.788), (1.221, 0.0002449, 3.122), (1.219, -0.1298, 1.788), (1.219, -0.1298, 3.122), (1.215, -0.2549, 1.788), (1.215, -0.2549, 3.122), (1.208, -0.3701, 1.788), (1.208, -0.3701, 3.122), (1.199, -0.4712, 1.788), (1.199, -0.4712, 3.122), (1.188, -0.5541, 1.788), (1.188, -0.5541, 3.122), (1.176, -0.6157, 1.788), (1.176, -0.6157, 3.122), (1.162, -0.6536, 1.788), (1.162, -0.6536, 3.122), (1.148, -0.6664, 1.788), (1.148, -0.6664, 3.122), (1.134, -0.6536, 1.788), (1.134, -0.6536, 3.122), (1.12, -0.6157, 1.788), (1.12, -0.6157, 3.122), (1.108, -0.5541, 1.788), (1.108, -0.5541, 3.122), (1.097, -0.4712, 1.788), (1.097, -0.4712, 3.122), (1.088, -0.3701, 1.788), (1.088, -0.3701, 3.122), (1.081, -0.2549, 1.788), (1.081, -0.2549, 3.122), (1.077, -0.1298, 1.788), (1.077, -0.1298, 3.122), (1.075, 0.0002449, 1.788), (1.075, 0.0002449, 3.122), (1.077, 0.1303, 1.788), (1.077, 0.1303, 3.122), (1.081, 0.2554, 1.788), (1.081, 0.2554, 3.122), (1.088, 0.3706, 1.788), (1.088, 0.3706, 3.122), (1.097, 0.4716, 1.788), (1.097, 0.4716, 3.122), (1.108, 0.5546, 1.788), (1.108, 0.5546, 3.122), (1.12, 0.6162, 1.788), (1.12, 0.6162, 3.122), (1.134, 0.6541, 1.788), (1.134, 0.6541, 3.122)], [], [(0, 2, 7, 4), (5, 6, 14, 13), (1, 5, 13, 8), (12, 15, 10, 9), (2, 0, 1, 3), (5, 1, 0, 4), (3, 6, 7, 2), (6, 5, 4, 7), (6, 3, 11, 14), (9, 10, 11, 8), (15, 12, 13, 14), (8, 13, 12, 9), (14, 11, 10, 15), (8, 11, 3, 1), (16, 17, 19, 18), (18, 19, 25, 24, 27, 26, 23, 22, 35, 34, 33, 32), (22, 18, 32, 35), (19, 23, 26, 25), (22, 23, 21, 20), (20, 21, 30, 29, 31, 28, 17, 16, 38, 39, 36, 37), (38, 16, 20, 37), (30, 21, 17, 28), (18, 22, 20, 16), (23, 19, 17, 21), (27, 29, 30, 26), (29, 27, 24, 31), (25, 26, 30, 28), (31, 24, 25, 28), (36, 34, 35, 37), (37, 35, 32, 38), (33, 34, 36, 39), (38, 32, 33, 39), (40, 42, 47, 44), (45, 46, 54, 53), (41, 45, 53, 48), (52, 55, 50, 49), (42, 40, 41, 43), (45, 41, 40, 44), (43, 46, 47, 42), (46, 45, 44, 47), (46, 43, 51, 54), (49, 50, 51, 48), (55, 52, 53, 54), (48, 53, 52, 49), (54, 51, 50, 55), (48, 51, 43, 41), (56, 57, 59, 58), (58, 59, 63, 62), (62, 63, 61, 60), (60, 61, 57, 56), (58, 62, 60, 56), (63, 59, 57, 61), (64, 65, 67, 66), (66, 67, 69, 68), (68, 69, 71, 70), (70, 71, 73, 72), (72, 73, 75, 74), (74, 75, 77, 76), (76, 77, 79, 78), (78, 79, 81, 80), (80, 81, 83, 82), (82, 83, 85, 84), (84, 85, 87, 86), (86, 87, 89, 88), (88, 89, 91, 90), (90, 91, 93, 92), (92, 93, 95, 94), (94, 95, 97, 96), (96, 97, 99, 98), (98, 99, 101, 100), (100, 101, 103, 102), (102, 103, 105, 104), (104, 105, 107, 106), (106, 107, 109, 108), (108, 109, 111, 110), (110, 111, 113, 112), (112, 113, 115, 114), (114, 115, 117, 116), (116, 117, 119, 118), (118, 119, 121, 120), (120, 121, 123, 122), (122, 123, 125, 124), (67, 65, 127, 125, 123, 121, 119, 117, 115, 113, 111, 109, 107, 105, 103, 101, 99, 97, 95, 93, 91, 89, 87, 85, 83, 81, 79, 77, 75, 73, 71, 69), (124, 125, 127, 126), (126, 127, 65, 64), (64, 66, 68, 70, 72, 74, 76, 78, 80, 82, 84, 86, 88, 90, 92, 94, 96, 98, 100, 102, 104, 106, 108, 110, 112, 114, 116, 118, 120, 122, 124, 126), (128, 129, 131, 130), (130, 131, 133, 132), (132, 133, 135, 134), (134, 135, 137, 136), (136, 137, 139, 138), (138, 139, 141, 140), (140, 141, 143, 142), (142, 143, 145, 144), (144, 145, 147, 146), (146, 147, 149, 148), (148, 149, 151, 150), (150, 151, 153, 152), (152, 153, 155, 154), (154, 155, 157, 156), (156, 157, 159, 158), (158, 159, 161, 160), (160, 161, 163, 162), (162, 163, 165, 164), (164, 165, 167, 166), (166, 167, 169, 168), (168, 169, 171, 170), (170, 171, 173, 172), (172, 173, 175, 174), (174, 175, 177, 176), (176, 177, 179, 178), (178, 179, 181, 180), (180, 181, 183, 182), (182, 183, 185, 184), (184, 185, 187, 186), (186, 187, 189, 188), (131, 129, 191, 189, 187, 185, 183, 181, 179, 177, 175, 173, 171, 169, 167, 165, 163, 161, 159, 157, 155, 153, 151, 149, 147, 145, 143, 141, 139, 137, 135, 133), (188, 189, 191, 190), (190, 191, 129, 128), (128, 130, 132, 134, 136, 138, 140, 142, 144, 146, 148, 150, 152, 154, 156, 158, 160, 162, 164, 166, 168, 170, 172, 174, 176, 178, 180, 182, 184, 186, 188, 190)])
_uv = me_cube_003.uv_layers.new(name='UVMap')
_uv.uv.foreach_set('vector', [0.3962, 0.2712, 0.6038, 0.2712, 0.6038, 0.4788, 0.3962, 0.4788, 0.375, 0.5212, 0.625, 0.5212, 0.625, 0.7291, 0.375, 0.7291, 0.125, 0.5212, 0.375, 0.5212, 0.375, 0.7291, 0.125, 0.7291, 0.3959, 0.7709, 0.6041, 0.7709, 0.6041, 0.9791, 0.3959, 0.9791, 0.6038, 0.2712, 0.3962, 0.2712, 0.375, 0.2288, 0.625, 0.2288, 0.375, 0.5, 0.375, 0.25, 0.3962, 0.2712, 0.3962, 0.4788, 0.625, 0.25, 0.625, 0.5, 0.6038, 0.4788, 0.6038, 0.2712, 0.625, 0.5212, 0.375, 0.5212, 0.3962, 0.4788, 0.6038, 0.4788, 0.625, 0.5212, 0.875, 0.5212, 0.875, 0.7291, 0.625, 0.7291, 0.3959, 0.9791, 0.6041, 0.9791, 0.625, 1.0, 0.375, 1.0, 0.6041, 0.7709, 0.3959, 0.7709, 0.375, 0.7291, 0.625, 0.7291, 0.375, 1.0, 0.375, 0.75, 0.3959, 0.7709, 0.3959, 0.9791, 0.625, 0.75, 0.625, 1.0, 0.6041, 0.9791, 0.6041, 0.7709, 0.375, 0.02089, 0.625, 0.02089, 0.625, 0.2288, 0.375, 0.2288, 0.375, 0.0, 0.625, 0.0, 0.625, 0.25, 0.375, 0.25, 0.375, 0.25, 0.625, 0.25, 0.6065, 0.2768, 0.5213, 0.2768, 0.5213, 0.4732, 0.6065, 0.4732, 0.625, 0.5, 0.375, 0.5, 0.3935, 0.4732, 0.4787, 0.4732, 0.4787, 0.2768, 0.3935, 0.2768, 0.375, 0.5, 0.375, 0.25, 0.3935, 0.2768, 0.3935, 0.4732, 0.625, 0.25, 0.625, 0.5, 0.6065, 0.4732, 0.6065, 0.2768, 0.375, 0.5, 0.625, 0.5, 0.625, 0.75, 0.375, 0.75, 0.375, 0.75, 0.625, 0.75, 0.6065, 0.7768, 0.5213, 0.7768, 0.5213, 0.9732, 0.6065, 0.9732, 0.625, 1.0, 0.375, 1.0, 0.3935, 0.9732, 0.4787, 0.9732, 0.4787, 0.7768, 0.3935, 0.7768, 0.3935, 0.9732, 0.375, 1.0, 0.375, 0.75, 0.3935, 0.7768, 0.6065, 0.7768, 0.625, 0.75, 0.625, 1.0, 0.6065, 0.9732, 0.125, 0.5, 0.375, 0.5, 0.375, 0.75, 0.125, 0.75, 0.625, 0.5, 0.875, 0.5, 0.875, 0.75, 0.625, 0.75, 0.375, 0.5417, 0.375, 0.7083, 0.625, 0.7083, 0.625, 0.5417, 0.375, 0.7083, 0.375, 0.5417, 0.125, 0.5417, 0.125, 0.7083, 0.875, 0.5417, 0.625, 0.5417, 0.625, 0.7083, 0.875, 0.7083, 0.375, 0.04167, 0.375, 0.2083, 0.625, 0.2083, 0.625, 0.04167, 0.625, 0.7083, 0.625, 0.5417, 0.375, 0.5417, 0.375, 0.7083, 0.375, 0.7083, 0.375, 0.5417, 0.125, 0.5417, 0.125, 0.7083, 0.875, 0.5417, 0.625, 0.5417, 0.625, 0.7083, 0.875, 0.7083, 0.375, 0.04167, 0.375, 0.2083, 0.625, 0.2083, 0.625, 0.04167, 0.3962, 0.2712, 0.6038, 0.2712, 0.6038, 0.4788, 0.3962, 0.4788, 0.375, 0.5212, 0.625, 0.5212, 0.625, 0.7291, 0.375, 0.7291, 0.125, 0.5212, 0.375, 0.5212, 0.375, 0.7291, 0.125, 0.7291, 0.3959, 0.7709, 0.6041, 0.7709, 0.6041, 0.9791, 0.3959, 0.9791, 0.6038, 0.2712, 0.3962, 0.2712, 0.375, 0.2288, 0.625, 0.2288, 0.375, 0.5, 0.375, 0.25, 0.3962, 0.2712, 0.3962, 0.4788, 0.625, 0.25, 0.625, 0.5, 0.6038, 0.4788, 0.6038, 0.2712, 0.625, 0.5212, 0.375, 0.5212, 0.3962, 0.4788, 0.6038, 0.4788, 0.625, 0.5212, 0.875, 0.5212, 0.875, 0.7291, 0.625, 0.7291, 0.3959, 0.9791, 0.6041, 0.9791, 0.625, 1.0, 0.375, 1.0, 0.6041, 0.7709, 0.3959, 0.7709, 0.375, 0.7291, 0.625, 0.7291, 0.375, 1.0, 0.375, 0.75, 0.3959, 0.7709, 0.3959, 0.9791, 0.625, 0.75, 0.625, 1.0, 0.6041, 0.9791, 0.6041, 0.7709, 0.375, 0.02089, 0.625, 0.02089, 0.625, 0.2288, 0.375, 0.2288, 0.375, 0.0, 0.625, 0.0, 0.625, 0.25, 0.375, 0.25, 0.375, 0.25, 0.625, 0.25, 0.625, 0.5, 0.375, 0.5, 0.375, 0.5, 0.625, 0.5, 0.625, 0.75, 0.375, 0.75, 0.375, 0.75, 0.625, 0.75, 0.625, 1.0, 0.375, 1.0, 0.125, 0.5, 0.375, 0.5, 0.375, 0.75, 0.125, 0.75, 0.625, 0.5, 0.875, 0.5, 0.875, 0.75, 0.625, 0.75, 1.0, 0.5, 1.0, 1.0, 0.9688, 1.0, 0.9688, 0.5, 0.9688, 0.5, 0.9688, 1.0, 0.9375, 1.0, 0.9375, 0.5, 0.9375, 0.5, 0.9375, 1.0, 0.9062, 1.0, 0.9062, 0.5, 0.9062, 0.5, 0.9062, 1.0, 0.875, 1.0, 0.875, 0.5, 0.875, 0.5, 0.875, 1.0, 0.8438, 1.0, 0.8438, 0.5, 0.8438, 0.5, 0.8438, 1.0, 0.8125, 1.0, 0.8125, 0.5, 0.8125, 0.5, 0.8125, 1.0, 0.7812, 1.0, 0.7812, 0.5, 0.7812, 0.5, 0.7812, 1.0, 0.75, 1.0, 0.75, 0.5, 0.75, 0.5, 0.75, 1.0, 0.7188, 1.0, 0.7188, 0.5, 0.7188, 0.5, 0.7188, 1.0, 0.6875, 1.0, 0.6875, 0.5, 0.6875, 0.5, 0.6875, 1.0, 0.6562, 1.0, 0.6562, 0.5, 0.6562, 0.5, 0.6562, 1.0, 0.625, 1.0, 0.625, 0.5, 0.625, 0.5, 0.625, 1.0, 0.5938, 1.0, 0.5938, 0.5, 0.5938, 0.5, 0.5938, 1.0, 0.5625, 1.0, 0.5625, 0.5, 0.5625, 0.5, 0.5625, 1.0, 0.5312, 1.0, 0.5312, 0.5, 0.5312, 0.5, 0.5312, 1.0, 0.5, 1.0, 0.5, 0.5, 0.5, 0.5, 0.5, 1.0, 0.4688, 1.0, 0.4688, 0.5, 0.4688, 0.5, 0.4688, 1.0, 0.4375, 1.0, 0.4375, 0.5, 0.4375, 0.5, 0.4375, 1.0, 0.4062, 1.0, 0.4062, 0.5, 0.4062, 0.5, 0.4062, 1.0, 0.375, 1.0, 0.375, 0.5, 0.375, 0.5, 0.375, 1.0, 0.3438, 1.0, 0.3438, 0.5, 0.3438, 0.5, 0.3438, 1.0, 0.3125, 1.0, 0.3125, 0.5, 0.3125, 0.5, 0.3125, 1.0, 0.2812, 1.0, 0.2812, 0.5, 0.2812, 0.5, 0.2812, 1.0, 0.25, 1.0, 0.25, 0.5, 0.25, 0.5, 0.25, 1.0, 0.2188, 1.0, 0.2188, 0.5, 0.2188, 0.5, 0.2188, 1.0, 0.1875, 1.0, 0.1875, 0.5, 0.1875, 0.5, 0.1875, 1.0, 0.1562, 1.0, 0.1562, 0.5, 0.1562, 0.5, 0.1562, 1.0, 0.125, 1.0, 0.125, 0.5, 0.125, 0.5, 0.125, 1.0, 0.09375, 1.0, 0.09375, 0.5, 0.09375, 0.5, 0.09375, 1.0, 0.0625, 1.0, 0.0625, 0.5, 0.2968, 0.4854, 0.25, 0.49, 0.2032, 0.4854, 0.1582, 0.4717, 0.1167, 0.4496, 0.08029, 0.4197, 0.05045, 0.3833, 0.02827, 0.3418, 0.01461, 0.2968, 0.01, 0.25, 0.01461, 0.2032, 0.02827, 0.1582, 0.05045, 0.1167, 0.08029, 0.08029, 0.1167, 0.05045, 0.1582, 0.02827, 0.2032, 0.01461, 0.25, 0.01, 0.2968, 0.01461, 0.3418, 0.02827, 0.3833, 0.05045, 0.4197, 0.08029, 0.4496, 0.1167, 0.4717, 0.1582, 0.4854, 0.2032, 0.49, 0.25, 0.4854, 0.2968, 0.4717, 0.3418, 0.4496, 0.3833, 0.4197, 0.4197, 0.3833, 0.4496, 0.3418, 0.4717, 0.0625, 0.5, 0.0625, 1.0, 0.03125, 1.0, 0.03125, 0.5, 0.03125, 0.5, 0.03125, 1.0, 0.0, 1.0, 0.0, 0.5, 0.75, 0.49, 0.7968, 0.4854, 0.8418, 0.4717, 0.8833, 0.4496, 0.9197, 0.4197, 0.9496, 0.3833, 0.9717, 0.3418, 0.9854, 0.2968, 0.99, 0.25, 0.9854, 0.2032, 0.9717, 0.1582, 0.9496, 0.1167, 0.9197, 0.08029, 0.8833, 0.05045, 0.8418, 0.02827, 0.7968, 0.01461, 0.75, 0.01, 0.7032, 0.01461, 0.6582, 0.02827, 0.6167, 0.05045, 0.5803, 0.08029, 0.5504, 0.1167, 0.5283, 0.1582, 0.5146, 0.2032, 0.51, 0.25, 0.5146, 0.2968, 0.5283, 0.3418, 0.5504, 0.3833, 0.5803, 0.4197, 0.6167, 0.4496, 0.6582, 0.4717, 0.7032, 0.4854, 1.0, 0.5, 1.0, 1.0, 0.9688, 1.0, 0.9688, 0.5, 0.9688, 0.5, 0.9688, 1.0, 0.9375, 1.0, 0.9375, 0.5, 0.9375, 0.5, 0.9375, 1.0, 0.9062, 1.0, 0.9062, 0.5, 0.9062, 0.5, 0.9062, 1.0, 0.875, 1.0, 0.875, 0.5, 0.875, 0.5, 0.875, 1.0, 0.8438, 1.0, 0.8438, 0.5, 0.8438, 0.5, 0.8438, 1.0, 0.8125, 1.0, 0.8125, 0.5, 0.8125, 0.5, 0.8125, 1.0, 0.7812, 1.0, 0.7812, 0.5, 0.7812, 0.5, 0.7812, 1.0, 0.75, 1.0, 0.75, 0.5, 0.75, 0.5, 0.75, 1.0, 0.7188, 1.0, 0.7188, 0.5, 0.7188, 0.5, 0.7188, 1.0, 0.6875, 1.0, 0.6875, 0.5, 0.6875, 0.5, 0.6875, 1.0, 0.6562, 1.0, 0.6562, 0.5, 0.6562, 0.5, 0.6562, 1.0, 0.625, 1.0, 0.625, 0.5, 0.625, 0.5, 0.625, 1.0, 0.5938, 1.0, 0.5938, 0.5, 0.5938, 0.5, 0.5938, 1.0, 0.5625, 1.0, 0.5625, 0.5, 0.5625, 0.5, 0.5625, 1.0, 0.5312, 1.0, 0.5312, 0.5, 0.5312, 0.5, 0.5312, 1.0, 0.5, 1.0, 0.5, 0.5, 0.5, 0.5, 0.5, 1.0, 0.4688, 1.0, 0.4688, 0.5, 0.4688, 0.5, 0.4688, 1.0, 0.4375, 1.0, 0.4375, 0.5, 0.4375, 0.5, 0.4375, 1.0, 0.4062, 1.0, 0.4062, 0.5, 0.4062, 0.5, 0.4062, 1.0, 0.375, 1.0, 0.375, 0.5, 0.375, 0.5, 0.375, 1.0, 0.3438, 1.0, 0.3438, 0.5, 0.3438, 0.5, 0.3438, 1.0, 0.3125, 1.0, 0.3125, 0.5, 0.3125, 0.5, 0.3125, 1.0, 0.2812, 1.0, 0.2812, 0.5, 0.2812, 0.5, 0.2812, 1.0, 0.25, 1.0, 0.25, 0.5, 0.25, 0.5, 0.25, 1.0, 0.2188, 1.0, 0.2188, 0.5, 0.2188, 0.5, 0.2188, 1.0, 0.1875, 1.0, 0.1875, 0.5, 0.1875, 0.5, 0.1875, 1.0, 0.1562, 1.0, 0.1562, 0.5, 0.1562, 0.5, 0.1562, 1.0, 0.125, 1.0, 0.125, 0.5, 0.125, 0.5, 0.125, 1.0, 0.09375, 1.0, 0.09375, 0.5, 0.09375, 0.5, 0.09375, 1.0, 0.0625, 1.0, 0.0625, 0.5, 0.2968, 0.4854, 0.25, 0.49, 0.2032, 0.4854, 0.1582, 0.4717, 0.1167, 0.4496, 0.08029, 0.4197, 0.05045, 0.3833, 0.02827, 0.3418, 0.01461, 0.2968, 0.01, 0.25, 0.01461, 0.2032, 0.02827, 0.1582, 0.05045, 0.1167, 0.08029, 0.08029, 0.1167, 0.05045, 0.1582, 0.02827, 0.2032, 0.01461, 0.25, 0.01, 0.2968, 0.01461, 0.3418, 0.02827, 0.3833, 0.05045, 0.4197, 0.08029, 0.4496, 0.1167, 0.4717, 0.1582, 0.4854, 0.2032, 0.49, 0.25, 0.4854, 0.2968, 0.4717, 0.3418, 0.4496, 0.3833, 0.4197, 0.4197, 0.3833, 0.4496, 0.3418, 0.4717, 0.0625, 0.5, 0.0625, 1.0, 0.03125, 1.0, 0.03125, 0.5, 0.03125, 0.5, 0.03125, 1.0, 0.0, 1.0, 0.0, 0.5, 0.75, 0.49, 0.7968, 0.4854, 0.8418, 0.4717, 0.8833, 0.4496, 0.9197, 0.4197, 0.9496, 0.3833, 0.9717, 0.3418, 0.9854, 0.2968, 0.99, 0.25, 0.9854, 0.2032, 0.9717, 0.1582, 0.9496, 0.1167, 0.9197, 0.08029, 0.8833, 0.05045, 0.8418, 0.02827, 0.7968, 0.01461, 0.75, 0.01, 0.7032, 0.01461, 0.6582, 0.02827, 0.6167, 0.05045, 0.5803, 0.08029, 0.5504, 0.1167, 0.5283, 0.1582, 0.5146, 0.2032, 0.51, 0.25, 0.5146, 0.2968, 0.5283, 0.3418, 0.5504, 0.3833, 0.5803, 0.4197, 0.6167, 0.4496, 0.6582, 0.4717, 0.7032, 0.4854])
me_cube_003.update()

# ---- objects
ob_cube = bpy.data.objects.new('Cube', me_cube)
ob_cube_002 = bpy.data.objects.new('Cube.002', me_cube_003)

# ---- transforms, parenting, visibility, modifiers, constraints
ob_cube.location = (0.0, 0.0, 0.0)
ob_cube.scale = (4.0, 1.0, 5.0)
ob_cube_002.location = (0.09307, -0.5001, -3.364e-07)
ob_cube_002.scale = (2.75, 0.3, 1.5)

# ---- collection membership
col_collection.objects.link(ob_cube)
col_collection.objects.link(ob_cube_002)

# ---- scene / render settings (as saved in the file)
scene.frame_start = 1; scene.frame_end = 250; scene.frame_set(13)
scene.render.engine = 'BLENDER_EEVEE_NEXT'
scene.cycles.sampling_pattern = 'TABULATED_SOBOL'
bpy.context.view_layer.update()

# ---- added for rendering (the .blend has no active camera and no usable light): camera, sun
cam_auto = bpy.data.cameras.new('AutoCamera')
cam_auto.lens = 50.0
cam_auto.sensor_width = 36.0
cam_auto.clip_end = 1000.0
ob_auto_camera = bpy.data.objects.new('AutoCamera', cam_auto)
scene.collection.objects.link(ob_auto_camera)
ob_auto_camera.location = (12.2007, -14.7659, 9.87989)
ob_auto_camera.rotation_euler = (1.09748, -7.21219e-08, 0.694738)
scene.camera = ob_auto_camera
light_auto_sun = bpy.data.lights.new('AutoSun', 'SUN')
light_auto_sun.energy = 3.0
light_auto_sun.angle = 0.0523599
ob_auto_sun = bpy.data.objects.new('AutoSun', light_auto_sun)
scene.collection.objects.link(ob_auto_sun)
ob_auto_sun.rotation_euler = (0.872665, 0.174533, 0.523599)
bpy.context.view_layer.update()
